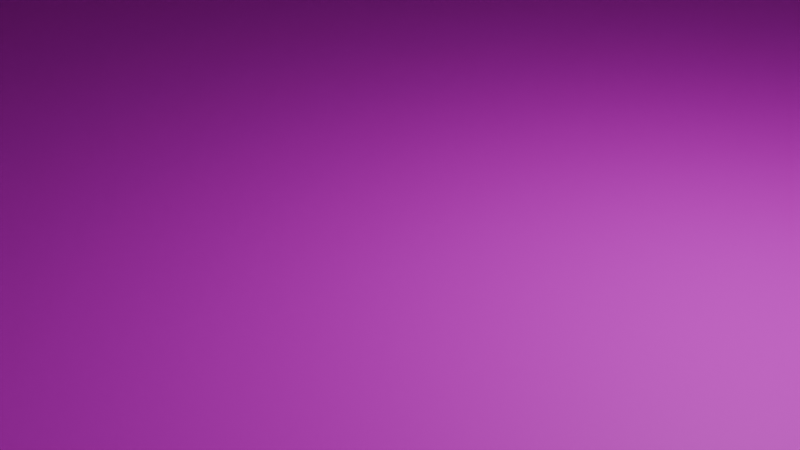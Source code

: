 # Source: box.blend  (saved by Blender 4.4.32; exported with 4.5.12 LTS)
import bpy
from mathutils import Matrix  # noqa: F401  (used for matrix-valued properties, if any)

bpy.ops.wm.read_factory_settings(use_empty=True)
scene = bpy.context.scene
scene.name = 'Scene'

# ---- collections
col_collection = bpy.data.collections.new('Collection'); scene.collection.children.link(col_collection)
col_tutorialbox = bpy.data.collections.new('tutorialBox'); scene.collection.children.link(col_tutorialbox)

# ---- images (referenced by path relative to the original .blend; pixels are not part of the script)
import os
ASSET_DIR = os.environ.get("B2B_ASSET_DIR", "")  # directory of the original .blend (textures are referenced by path, not embedded)
HERE = os.path.dirname(os.path.abspath(__file__))  # packed textures are extracted next to this script under _unpacked/

def load_image(name, relpath, width, height, colorspace="sRGB"):
    """Load a texture the original file referenced (path relative to the .blend, or extracted next to this script)."""
    p = next((c for c in (os.path.join(HERE, relpath), os.path.join(ASSET_DIR, relpath)) if relpath and os.path.exists(c)), "")
    if p:
        img = bpy.data.images.load(p, check_existing=True)
        img.name = name
    else:  # same state as the original file: an image datablock whose file is absent (Cycles renders it pink)
        img = bpy.data.images.new(name, width, height)
        img.source = "FILE"
        img.filepath = "//" + (relpath or name)
    img.colorspace_settings.name = colorspace
    return img
img_vanila_png = load_image('vanila.png', 'vanila.png', 1024, 1024, 'sRGB')
img_vanila_png_002 = load_image('vanila.png.002', 'vanila.png', 1024, 1024, 'sRGB')

# ---- materials (node trees are filled in below, after node groups)
mat_003 = bpy.data.materials.new('マテリアル.003')
mat_005 = bpy.data.materials.new('マテリアル.005')
mat_x = bpy.data.materials.new('マテリアル')
mat_001 = bpy.data.materials.new('マテリアル.001')
mat_007 = bpy.data.materials.new('マテリアル.007')

# ---- material node trees
mat_003.use_nodes = True; mat_003.node_tree.nodes.clear()
_N = mat_003.node_tree.nodes; _L = mat_003.node_tree.links
n0 = _N.new('ShaderNodeBsdfPrincipled'); n0.name = 'プリンシプルBSDF'; n0.location = (10, 300)
n1 = _N.new('ShaderNodeOutputMaterial'); n1.name = 'マテリアル出力'; n1.location = (300, 300)
n2 = _N.new('ShaderNodeTexImage'); n2.name = '画像テクスチャ'; n2.location = (-280, 280)
n2.image = img_vanila_png
_L.new(n0.outputs[0], n1.inputs[0])
_L.new(n2.outputs[0], n0.inputs[0])
n1.is_active_output = True
mat_005.use_nodes = True; mat_005.node_tree.nodes.clear()
_N = mat_005.node_tree.nodes; _L = mat_005.node_tree.links
n0 = _N.new('ShaderNodeBsdfPrincipled'); n0.name = 'プリンシプルBSDF'; n0.location = (10, 300)
n1 = _N.new('ShaderNodeOutputMaterial'); n1.name = 'マテリアル出力'; n1.location = (300, 300)
n2 = _N.new('ShaderNodeTexImage'); n2.name = '画像テクスチャ'; n2.location = (-280, 280)
n2.image = img_vanila_png
_L.new(n0.outputs[0], n1.inputs[0])
_L.new(n2.outputs[0], n0.inputs[0])
n1.is_active_output = True
mat_x.use_nodes = True; mat_x.node_tree.nodes.clear()
_N = mat_x.node_tree.nodes; _L = mat_x.node_tree.links
n0 = _N.new('ShaderNodeBsdfPrincipled'); n0.name = 'プリンシプルBSDF'; n0.location = (10, 300)
n1 = _N.new('ShaderNodeOutputMaterial'); n1.name = 'マテリアル出力'; n1.location = (300, 300)
n2 = _N.new('ShaderNodeTexImage'); n2.name = '画像テクスチャ'; n2.location = (-280, 280)
n2.image = img_vanila_png
_L.new(n0.outputs[0], n1.inputs[0])
_L.new(n2.outputs[0], n0.inputs[0])
n1.is_active_output = True
mat_001.use_nodes = True; mat_001.node_tree.nodes.clear()
_N = mat_001.node_tree.nodes; _L = mat_001.node_tree.links
n0 = _N.new('ShaderNodeBsdfPrincipled'); n0.name = 'プリンシプルBSDF'; n0.location = (10, 300)
n1 = _N.new('ShaderNodeOutputMaterial'); n1.name = 'マテリアル出力'; n1.location = (300, 300)
n2 = _N.new('ShaderNodeTexImage'); n2.name = '画像テクスチャ'; n2.location = (-280, 280)
n2.image = img_vanila_png
_L.new(n0.outputs[0], n1.inputs[0])
_L.new(n2.outputs[0], n0.inputs[0])
n1.is_active_output = True
mat_007.use_nodes = True; mat_007.node_tree.nodes.clear()
_N = mat_007.node_tree.nodes; _L = mat_007.node_tree.links
n0 = _N.new('ShaderNodeBsdfPrincipled'); n0.name = 'プリンシプルBSDF'; n0.location = (10, 300)
n1 = _N.new('ShaderNodeOutputMaterial'); n1.name = 'マテリアル出力'; n1.location = (300, 300)
n2 = _N.new('ShaderNodeTexImage'); n2.name = '画像テクスチャ'; n2.location = (-280, 280)
n2.image = img_vanila_png_002
_L.new(n0.outputs[0], n1.inputs[0])
_L.new(n2.outputs[0], n0.inputs[0])
n1.is_active_output = True

# ---- world
world_world = bpy.data.worlds.new('World'); scene.world = world_world
world_world.use_nodes = True; world_world.node_tree.nodes.clear()
_N = world_world.node_tree.nodes; _L = world_world.node_tree.links
n0 = _N.new('ShaderNodeOutputWorld'); n0.name = 'World Output'; n0.location = (300, 300)
n1 = _N.new('ShaderNodeBackground'); n1.name = 'Background'; n1.location = (10, 300)
n1.inputs[0].default_value = (0.05088, 0.05088, 0.05088, 1.0)
_L.new(n1.outputs[0], n0.inputs[0])
n0.is_active_output = True
world_world.color = (0.05088, 0.05088, 0.05088)
world_world.sun_shadow_jitter_overblur = 0.0

# ---- cameras
cam_camera = bpy.data.cameras.new('Camera')
cam_camera.clip_end = 100.0
cam_camera.ortho_scale = 7.314

# ---- lights
light_light = bpy.data.lights.new('Light', 'POINT')
light_light.energy = 1000.0
light_light.shadow_soft_size = 0.1

# ---- meshes
me_x = bpy.data.meshes.new('平面')
me_x.from_pydata([(-1.0, -1.0, -4.371e-08), (1.0, -1.0, 4.371e-08), (-1.0, 1.0, -4.371e-08), (1.0, 1.0, 4.371e-08)], [], [(0, 1, 3, 2)])
_uv = me_x.uv_layers.new(name='UVマップ')
_uv.uv.foreach_set('vector', [0.0, 0.0, 1.0, 0.0, 1.0, 1.0, 0.0, 1.0])
me_x.materials.append(mat_003)
me_x.update()
me_001 = bpy.data.meshes.new('平面.001')
me_001.from_pydata([(-1.0, -1.0, 0.0), (1.0, -1.0, 0.0), (-1.0, 1.0, 0.0), (1.0, 1.0, 0.0)], [], [(0, 1, 3, 2)])
_uv = me_001.uv_layers.new(name='UVマップ')
_uv.uv.foreach_set('vector', [0.0, 0.0, 1.0, 0.0, 1.0, 1.0, 0.0, 1.0])
me_001.materials.append(mat_005)
me_001.update()
me_002 = bpy.data.meshes.new('平面.002')
me_002.from_pydata([(-1.0, -1.0, -4.371e-08), (1.0, -1.0, 4.371e-08), (-1.0, 1.0, -4.371e-08), (1.0, 1.0, 4.371e-08)], [], [(0, 2, 3, 1)])
_uv = me_002.uv_layers.new(name='UVマップ')
_uv.uv.foreach_set('vector', [0.0, 0.0, 0.0, 1.0, 1.0, 1.0, 1.0, 0.0])
me_002.materials.append(mat_x)
me_002.update()
me_005 = bpy.data.meshes.new('平面.005')
me_005.from_pydata([(-1.0, -1.0, 0.0), (1.0, -1.0, 0.0), (-1.0, 1.0, 0.0), (1.0, 1.0, 0.0)], [], [(0, 2, 3, 1)])
_uv = me_005.uv_layers.new(name='UVマップ')
_uv.uv.foreach_set('vector', [0.0, 0.0, 0.0, 1.0, 1.0, 1.0, 1.0, 0.0])
me_005.materials.append(mat_001)
me_005.update()
me_007 = bpy.data.meshes.new('平面.007')
me_007.from_pydata([(-1.0, -1.0, -4.371e-08), (1.0, -1.0, 4.371e-08), (-1.0, 1.0, -4.371e-08), (1.0, 1.0, 4.371e-08)], [], [(0, 2, 3, 1)])
_uv = me_007.uv_layers.new(name='UVマップ')
_uv.uv.foreach_set('vector', [0.0, -0.02013, 0.0, 0.9799, 1.0, 0.9799, 1.0, -0.02013])
me_007.materials.append(mat_x)
me_007.update()
me_008 = bpy.data.meshes.new('平面.008')
me_008.from_pydata([(-1.0, -1.0, -4.371e-08), (1.0, -1.0, 4.371e-08), (-1.0, 1.0, -4.371e-08), (1.0, 1.0, 4.371e-08)], [], [(0, 2, 3, 1)])
_uv = me_008.uv_layers.new(name='UVマップ')
_uv.uv.foreach_set('vector', [0.0, -0.02013, 0.0, 0.9799, 1.0, 0.9799, 1.0, -0.02013])
me_008.materials.append(mat_007)
me_008.update()

# ---- objects
ob_light = bpy.data.objects.new('Light', light_light)
ob_camera = bpy.data.objects.new('Camera', cam_camera)
ob_x = bpy.data.objects.new('平面', me_x)
ob_001 = bpy.data.objects.new('平面.001', me_001)
ob_002 = bpy.data.objects.new('平面.002', me_002)
ob_005 = bpy.data.objects.new('平面.005', me_005)
ob_003 = bpy.data.objects.new('平面.003', me_007)
ob_004 = bpy.data.objects.new('平面.004', me_008)

# ---- transforms, parenting, visibility, modifiers, constraints
ob_light.location = (4.076, 1.005, 5.904)
ob_light.rotation_euler = (0.6503, 0.05522, 1.866)
ob_light.lock_rotations_4d = False
ob_light.empty_display_type = 'ARROWS'
ob_light.color = (0.0, 0.0, 0.0, 0.0)
ob_light.lineart.crease_threshold = 0.0
ob_camera.location = (7.359, -6.926, 4.958)
ob_camera.rotation_euler = (1.109, 0.0, 0.8149)
ob_camera.lock_rotations_4d = False
ob_camera.empty_display_type = 'ARROWS'
ob_camera.color = (0.0, 0.0, 0.0, 0.0)
ob_camera.display_type = 'WIRE'
ob_camera.lineart.crease_threshold = 0.0
ob_x.location = (-30.0, 0.0, 30.0)
ob_x.rotation_euler = (0.0, 1.571, 0.0)
ob_x.scale = (30.0, 30.0, 30.0)
ob_001.location = (0.0, 0.0, 0.0)
ob_001.scale = (30.0, 30.0, 30.0)
ob_002.location = (30.0, 0.0, 30.0)
ob_002.rotation_euler = (0.0, 1.571, 0.0)
ob_002.scale = (30.0, 30.0, 30.0)
ob_005.location = (0.0, 0.0, 60.0)
ob_005.scale = (30.0, 30.0, 30.0)
ob_003.location = (0.0, 30.0, 30.0)
ob_003.rotation_euler = (1.571, 1.571, 0.0)
ob_003.scale = (30.0, 30.0, 30.0)
ob_004.location = (0.0, -30.0, 30.0)
ob_004.rotation_euler = (1.571, 1.571, 0.0)
ob_004.scale = (30.0, 30.0, 30.0)

# ---- collection membership
col_collection.objects.link(ob_light)
col_collection.objects.link(ob_camera)
col_tutorialbox.objects.link(ob_x)
col_tutorialbox.objects.link(ob_001)
col_tutorialbox.objects.link(ob_002)
col_tutorialbox.objects.link(ob_005)
col_tutorialbox.objects.link(ob_003)
col_tutorialbox.objects.link(ob_004)

# ---- scene / render settings (as saved in the file)
scene.camera = ob_camera
scene.frame_start = 1; scene.frame_end = 250; scene.frame_set(1)
scene.render.engine = 'BLENDER_EEVEE_NEXT'
bpy.context.view_layer.update()
